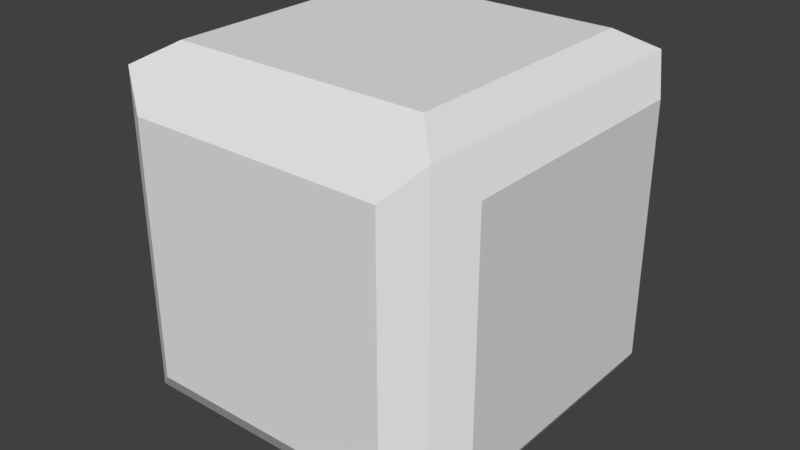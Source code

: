 # Source: pushBlock0.blend  (saved by Blender 2.78.0; exported with 4.5.12 LTS)
import bpy
from mathutils import Matrix  # noqa: F401  (used for matrix-valued properties, if any)

bpy.ops.wm.read_factory_settings(use_empty=True)
scene = bpy.context.scene
scene.name = 'Scene'

# ---- collections
col_collection_1 = bpy.data.collections.new('Collection 1'); scene.collection.children.link(col_collection_1)

# ---- world
world_world = bpy.data.worlds.new('World'); scene.world = world_world
world_world.color = (0.05088, 0.05088, 0.05088)
world_world.use_sun_shadow = False
world_world.sun_shadow_jitter_overblur = 0.0
world_world.cycles.sampling_method = 'MANUAL'

# ---- meshes
me_cube_003 = bpy.data.meshes.new('Cube.003')
me_cube_003.from_pydata([(-0.88, -0.88, 0.12), (-0.88, -0.88, 1.88), (-0.88, 0.88, 0.12), (-0.88, 0.88, 1.88), (0.88, -0.88, 0.12), (0.88, -0.88, 1.88), (0.88, 0.88, 0.12), (0.88, 0.88, 1.88), (-0.704, 0.99, 0.296), (-0.704, 0.99, 1.704), (0.704, 0.99, 0.296), (0.704, 0.99, 1.704), (0.99, -0.704, 0.296), (0.99, -0.704, 1.704), (0.99, 0.704, 0.296), (0.99, 0.704, 1.704), (-0.704, -0.99, 0.296), (-0.704, -0.99, 1.704), (0.704, -0.99, 0.296), (0.704, -0.99, 1.704), (-0.99, -0.704, 0.296), (-0.99, -0.704, 1.704), (-0.99, 0.704, 0.296), (-0.99, 0.704, 1.704), (-0.704, -0.704, 1.99), (-0.704, 0.704, 1.99), (0.704, -0.704, 1.99), (0.704, 0.704, 1.99), (-0.704, -0.704, 0.01), (-0.704, 0.704, 0.01), (0.704, -0.704, 0.01), (0.704, 0.704, 0.01)], [], [(3, 2, 22, 23), (2, 3, 9, 8), (7, 5, 13, 15), (1, 0, 16, 17), (4, 0, 28, 30), (5, 7, 27, 26), (8, 9, 11, 10), (7, 6, 10, 11), (6, 2, 8, 10), (3, 7, 11, 9), (14, 15, 13, 12), (6, 7, 15, 14), (5, 4, 12, 13), (4, 6, 14, 12), (18, 19, 17, 16), (0, 4, 18, 16), (5, 1, 17, 19), (4, 5, 19, 18), (20, 21, 23, 22), (0, 1, 21, 20), (1, 3, 23, 21), (2, 0, 20, 22), (27, 25, 24, 26), (3, 1, 24, 25), (1, 5, 26, 24), (7, 3, 25, 27), (29, 31, 30, 28), (2, 6, 31, 29), (0, 2, 29, 28), (6, 4, 30, 31)])
_uv = me_cube_003.uv_layers.new(name='UVMap')
_uv.uv.foreach_set('vector', [0.02184, 0.9538, 0.3271, 0.9538, 0.2965, 0.9775, 0.05236, 0.9775, 0.3271, 0.9538, 0.02184, 0.9538, 0.05236, 0.9159, 0.2931, 0.9159, 0.02181, 0.9532, 0.02181, 0.6497, 0.05233, 0.6944, 0.05233, 0.9149, 0.3271, 0.954, 0.3269, 0.6495, 0.3613, 0.6856, 0.3613, 0.9161, 0.02181, 0.6496, 0.327, 0.6497, 0.2931, 0.6947, 0.05233, 0.6947, 0.3271, 0.65, 0.3271, 0.9538, 0.2931, 0.9159, 0.2931, 0.6949, 0.2931, 0.9159, 0.05236, 0.9159, 0.05236, 0.6947, 0.2931, 0.6947, 0.02184, 0.6496, 0.3271, 0.6497, 0.2931, 0.6947, 0.05236, 0.6947, 0.3271, 0.6497, 0.3271, 0.9538, 0.2931, 0.9159, 0.2931, 0.6947, 0.02184, 0.9538, 0.02184, 0.6496, 0.05236, 0.6947, 0.05236, 0.9159, 0.2931, 0.9149, 0.05233, 0.9149, 0.05233, 0.6944, 0.2931, 0.6944, 0.3271, 0.6497, 0.02184, 0.6496, 0.05236, 0.6243, 0.2965, 0.6243, 0.02181, 0.6497, 0.327, 0.6497, 0.2931, 0.6944, 0.05233, 0.6944, 0.327, 0.6497, 0.327, 0.9538, 0.2931, 0.9149, 0.2931, 0.6944, 0.2932, 0.6941, 0.05218, 0.6941, 0.05218, 0.9134, 0.2932, 0.9134, 0.327, 0.6497, 0.02181, 0.6496, 0.05233, 0.6243, 0.2965, 0.6243, 0.3271, 0.65, 0.02184, 0.6498, 0.05236, 0.6245, 0.2965, 0.6245, 0.327, 0.6497, 0.02181, 0.6497, 0.05218, 0.6941, 0.2932, 0.6941, 0.2935, 0.6944, 0.2935, 0.9161, 0.05248, 0.9161, 0.05248, 0.6949, 0.3269, 0.6495, 0.3271, 0.954, 0.2935, 0.9161, 0.2935, 0.6944, 0.3271, 0.954, 0.02135, 0.954, 0.05248, 0.9161, 0.2935, 0.9161, 0.02183, 0.6497, 0.3269, 0.6495, 0.2935, 0.6944, 0.05248, 0.6949, 0.2931, 0.9159, 0.05236, 0.9159, 0.05236, 0.6949, 0.2931, 0.6949, 0.02184, 0.9538, 0.02184, 0.6498, 0.05236, 0.6949, 0.05236, 0.9159, 0.02184, 0.6498, 0.3271, 0.65, 0.2931, 0.6949, 0.05236, 0.6949, 0.3271, 0.9538, 0.02184, 0.9538, 0.05236, 0.9159, 0.2931, 0.9159, 0.2931, 0.915, 0.05233, 0.915, 0.05233, 0.6947, 0.2931, 0.6947, 0.327, 0.9537, 0.02181, 0.9529, 0.05233, 0.915, 0.2931, 0.915, 0.327, 0.6497, 0.327, 0.9537, 0.2931, 0.915, 0.2931, 0.6947, 0.02181, 0.9529, 0.02181, 0.6496, 0.05233, 0.6947, 0.05233, 0.915])
me_cube_003.use_remesh_preserve_volume = False
me_cube_003.use_remesh_preserve_attributes = False
me_cube_003.use_mirror_vertex_groups = False
me_cube_003.update()

# ---- objects
ob_pushblock0 = bpy.data.objects.new('pushBlock0', me_cube_003)

# ---- transforms, parenting, visibility, modifiers, constraints
ob_pushblock0.location = (0.0, 0.0, 0.0)
ob_pushblock0.scale = (0.5, 0.5, 0.5)
ob_pushblock0.lineart.crease_threshold = 0.0

# ---- collection membership
col_collection_1.objects.link(ob_pushblock0)

# ---- scene / render settings (as saved in the file)
scene.frame_start = 1; scene.frame_end = 250; scene.frame_set(1)
scene.render.engine = 'BLENDER_EEVEE_NEXT'
scene.render.resolution_percentage = 50
scene.render.dither_intensity = 0.0
scene.cycles.use_denoising = False
scene.cycles.samples = 128
scene.cycles.sampling_pattern = 'TABULATED_SOBOL'
scene.cycles.light_sampling_threshold = 0.0
scene.cycles.use_adaptive_sampling = False
scene.cycles.use_light_tree = False
scene.cycles.blur_glossy = 0.0
scene.cycles.sample_clamp_indirect = 0.0
scene.view_settings.view_transform = 'Standard'
bpy.context.view_layer.update()

# ---- added for rendering (the .blend has no active camera and no usable light): camera, sun
cam_auto = bpy.data.cameras.new('AutoCamera')
cam_auto.lens = 50.0
cam_auto.sensor_width = 36.0
cam_auto.clip_end = 1000.0
ob_auto_camera = bpy.data.objects.new('AutoCamera', cam_auto)
scene.collection.objects.link(ob_auto_camera)
ob_auto_camera.location = (1.58651, -1.90381, 1.76921)
ob_auto_camera.rotation_euler = (1.09748, -7.21219e-08, 0.694738)
scene.camera = ob_auto_camera
light_auto_sun = bpy.data.lights.new('AutoSun', 'SUN')
light_auto_sun.energy = 3.0
light_auto_sun.angle = 0.0523599
ob_auto_sun = bpy.data.objects.new('AutoSun', light_auto_sun)
scene.collection.objects.link(ob_auto_sun)
ob_auto_sun.rotation_euler = (0.872665, 0.174533, 0.523599)
bpy.context.view_layer.update()
